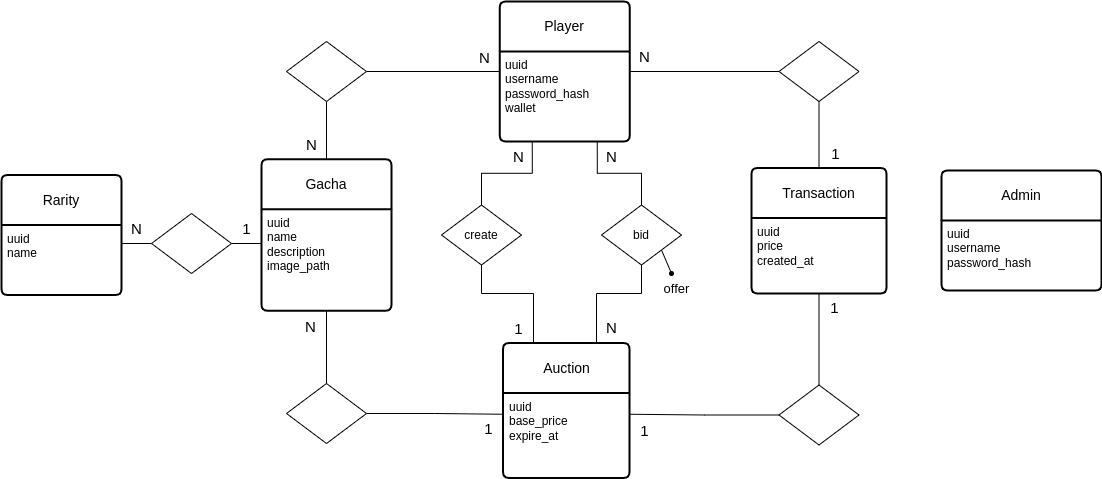

The diagram above was exported from draw.io. Its source (the exported page's mxGraphModel, read from the mxfile embedded in the PNG):
<mxGraphModel dx="790" dy="853" grid="1" gridSize="10" guides="1" tooltips="1" connect="1" arrows="1" fold="1" page="1" pageScale="1" pageWidth="827" pageHeight="1169" math="0" shadow="0">
  <root>
    <mxCell id="0" />
    <mxCell id="1" parent="0" />
    <mxCell id="yTUIJmxi4788QW3L_rqf-1" value="Player" style="swimlane;childLayout=stackLayout;horizontal=1;startSize=50;horizontalStack=0;rounded=1;fontSize=14;fontStyle=0;strokeWidth=2;resizeParent=0;resizeLast=1;shadow=0;dashed=0;align=center;arcSize=4;whiteSpace=wrap;html=1;" vertex="1" parent="1">
      <mxGeometry x="1488.25" y="185" width="130" height="140" as="geometry">
        <mxRectangle x="120" y="300" width="70" height="50" as="alternateBounds" />
      </mxGeometry>
    </mxCell>
    <mxCell id="yTUIJmxi4788QW3L_rqf-2" value="&lt;div&gt;&lt;span style=&quot;background-color: initial;&quot;&gt;uuid&lt;/span&gt;&lt;/div&gt;&lt;div&gt;username&lt;/div&gt;&lt;div&gt;password_hash&lt;/div&gt;&lt;div&gt;wallet&lt;br&gt;&lt;/div&gt;&lt;div&gt;&lt;br&gt;&lt;/div&gt;" style="align=left;strokeColor=none;fillColor=none;spacingLeft=4;fontSize=12;verticalAlign=top;resizable=0;rotatable=0;part=1;html=1;" vertex="1" parent="yTUIJmxi4788QW3L_rqf-1">
      <mxGeometry y="50" width="130" height="90" as="geometry" />
    </mxCell>
    <mxCell id="yTUIJmxi4788QW3L_rqf-3" value="N" style="text;html=1;align=center;verticalAlign=middle;resizable=0;points=[];autosize=1;strokeColor=none;fillColor=none;fontSize=15;" vertex="1" parent="1">
      <mxGeometry x="1458.25" y="226" width="30" height="30" as="geometry" />
    </mxCell>
    <mxCell id="yTUIJmxi4788QW3L_rqf-4" style="edgeStyle=orthogonalEdgeStyle;rounded=0;orthogonalLoop=1;jettySize=auto;html=1;exitX=0.5;exitY=0;exitDx=0;exitDy=0;entryX=0.5;entryY=0;entryDx=0;entryDy=0;endArrow=none;endFill=0;" edge="1" parent="1" source="yTUIJmxi4788QW3L_rqf-8" target="yTUIJmxi4788QW3L_rqf-11">
      <mxGeometry relative="1" as="geometry">
        <mxPoint x="1305" y="398.5" as="targetPoint" />
      </mxGeometry>
    </mxCell>
    <mxCell id="yTUIJmxi4788QW3L_rqf-5" value="N" style="text;html=1;align=center;verticalAlign=middle;resizable=0;points=[];autosize=1;strokeColor=none;fillColor=none;fontSize=15;" vertex="1" parent="1">
      <mxGeometry x="1285" y="312.75" width="30" height="30" as="geometry" />
    </mxCell>
    <mxCell id="yTUIJmxi4788QW3L_rqf-6" value="N" style="text;html=1;align=center;verticalAlign=middle;resizable=0;points=[];autosize=1;strokeColor=none;fillColor=none;fontSize=15;" vertex="1" parent="1">
      <mxGeometry x="1284" y="494.5" width="30" height="30" as="geometry" />
    </mxCell>
    <mxCell id="yTUIJmxi4788QW3L_rqf-7" style="edgeStyle=orthogonalEdgeStyle;rounded=0;orthogonalLoop=1;jettySize=auto;html=1;exitX=0.5;exitY=1;exitDx=0;exitDy=0;entryX=0.5;entryY=1;entryDx=0;entryDy=0;endArrow=none;endFill=0;" edge="1" parent="1" source="yTUIJmxi4788QW3L_rqf-8" target="yTUIJmxi4788QW3L_rqf-23">
      <mxGeometry relative="1" as="geometry" />
    </mxCell>
    <mxCell id="yTUIJmxi4788QW3L_rqf-8" value="Gacha" style="swimlane;childLayout=stackLayout;horizontal=1;startSize=50;horizontalStack=0;rounded=1;fontSize=14;fontStyle=0;strokeWidth=2;resizeParent=0;resizeLast=1;shadow=0;dashed=0;align=center;arcSize=4;whiteSpace=wrap;html=1;" vertex="1" parent="1">
      <mxGeometry x="1250" y="342.75" width="130" height="151.5" as="geometry">
        <mxRectangle x="120" y="300" width="70" height="50" as="alternateBounds" />
      </mxGeometry>
    </mxCell>
    <mxCell id="yTUIJmxi4788QW3L_rqf-9" value="&lt;div&gt;&lt;span style=&quot;background-color: initial;&quot;&gt;uuid&lt;/span&gt;&lt;/div&gt;&lt;div&gt;name&lt;br&gt;&lt;/div&gt;&lt;div&gt;description&lt;br&gt;&lt;/div&gt;&lt;div&gt;image_path&lt;br&gt;&lt;/div&gt;" style="align=left;strokeColor=none;fillColor=none;spacingLeft=4;fontSize=12;verticalAlign=top;resizable=0;rotatable=0;part=1;html=1;" vertex="1" parent="yTUIJmxi4788QW3L_rqf-8">
      <mxGeometry y="50" width="130" height="101.5" as="geometry" />
    </mxCell>
    <mxCell id="yTUIJmxi4788QW3L_rqf-10" style="edgeStyle=orthogonalEdgeStyle;rounded=0;orthogonalLoop=1;jettySize=auto;html=1;exitX=0;exitY=0.5;exitDx=0;exitDy=0;entryX=0;entryY=0.5;entryDx=0;entryDy=0;endArrow=none;endFill=0;" edge="1" parent="1" source="yTUIJmxi4788QW3L_rqf-11" target="yTUIJmxi4788QW3L_rqf-1">
      <mxGeometry relative="1" as="geometry" />
    </mxCell>
    <mxCell id="yTUIJmxi4788QW3L_rqf-11" value="" style="shape=rhombus;perimeter=rhombusPerimeter;whiteSpace=wrap;html=1;align=center;direction=west;" vertex="1" parent="1">
      <mxGeometry x="1275" y="225" width="80" height="60" as="geometry" />
    </mxCell>
    <mxCell id="yTUIJmxi4788QW3L_rqf-12" value="Transaction" style="swimlane;childLayout=stackLayout;horizontal=1;startSize=50;horizontalStack=0;rounded=1;fontSize=14;fontStyle=0;strokeWidth=2;resizeParent=0;resizeLast=1;shadow=0;dashed=0;align=center;arcSize=4;whiteSpace=wrap;html=1;" vertex="1" parent="1">
      <mxGeometry x="1740" y="351.5" width="135" height="125.5" as="geometry" />
    </mxCell>
    <mxCell id="yTUIJmxi4788QW3L_rqf-13" value="&lt;div&gt;&lt;span style=&quot;background-color: initial;&quot;&gt;uuid&lt;/span&gt;&lt;/div&gt;&lt;div&gt;price&lt;/div&gt;&lt;div&gt;created_at&lt;br&gt;&lt;/div&gt;" style="align=left;strokeColor=none;fillColor=none;spacingLeft=4;fontSize=12;verticalAlign=top;resizable=0;rotatable=0;part=1;html=1;" vertex="1" parent="yTUIJmxi4788QW3L_rqf-12">
      <mxGeometry y="50" width="135" height="75.5" as="geometry" />
    </mxCell>
    <mxCell id="yTUIJmxi4788QW3L_rqf-14" value="&lt;div style=&quot;font-size: 15px;&quot;&gt;1&lt;/div&gt;" style="text;html=1;align=center;verticalAlign=middle;resizable=0;points=[];autosize=1;strokeColor=none;fillColor=none;fontSize=15;" vertex="1" parent="1">
      <mxGeometry x="1808" y="476" width="30" height="30" as="geometry" />
    </mxCell>
    <mxCell id="yTUIJmxi4788QW3L_rqf-15" value="1" style="text;html=1;align=center;verticalAlign=middle;resizable=0;points=[];autosize=1;strokeColor=none;fillColor=none;fontSize=15;" vertex="1" parent="1">
      <mxGeometry x="1808.5" y="321.5" width="30" height="30" as="geometry" />
    </mxCell>
    <mxCell id="yTUIJmxi4788QW3L_rqf-16" style="edgeStyle=orthogonalEdgeStyle;rounded=0;orthogonalLoop=1;jettySize=auto;html=1;exitX=0.5;exitY=0;exitDx=0;exitDy=0;entryX=0.5;entryY=0;entryDx=0;entryDy=0;endArrow=none;endFill=0;" edge="1" parent="1" source="yTUIJmxi4788QW3L_rqf-18" target="yTUIJmxi4788QW3L_rqf-12">
      <mxGeometry relative="1" as="geometry" />
    </mxCell>
    <mxCell id="yTUIJmxi4788QW3L_rqf-17" style="edgeStyle=orthogonalEdgeStyle;rounded=0;orthogonalLoop=1;jettySize=auto;html=1;exitX=1;exitY=0.5;exitDx=0;exitDy=0;entryX=1;entryY=0.5;entryDx=0;entryDy=0;endArrow=none;endFill=0;" edge="1" parent="1" source="yTUIJmxi4788QW3L_rqf-18" target="yTUIJmxi4788QW3L_rqf-1">
      <mxGeometry relative="1" as="geometry" />
    </mxCell>
    <mxCell id="yTUIJmxi4788QW3L_rqf-18" value="" style="shape=rhombus;perimeter=rhombusPerimeter;whiteSpace=wrap;html=1;align=center;direction=west;" vertex="1" parent="1">
      <mxGeometry x="1767.5" y="225" width="80" height="60" as="geometry" />
    </mxCell>
    <mxCell id="yTUIJmxi4788QW3L_rqf-19" value="Auction" style="swimlane;childLayout=stackLayout;horizontal=1;startSize=50;horizontalStack=0;rounded=1;fontSize=14;fontStyle=0;strokeWidth=2;resizeParent=0;resizeLast=1;shadow=0;dashed=0;align=center;arcSize=4;whiteSpace=wrap;html=1;" vertex="1" parent="1">
      <mxGeometry x="1491.5" y="526.5" width="126.5" height="135" as="geometry" />
    </mxCell>
    <mxCell id="yTUIJmxi4788QW3L_rqf-20" value="&lt;div&gt;&lt;span style=&quot;background-color: initial;&quot;&gt;uuid&lt;/span&gt;&lt;/div&gt;&lt;div&gt;base_price&lt;/div&gt;&lt;div&gt;expire_at&lt;br&gt;&lt;/div&gt;" style="align=left;strokeColor=none;fillColor=none;spacingLeft=4;fontSize=12;verticalAlign=top;resizable=0;rotatable=0;part=1;html=1;" vertex="1" parent="yTUIJmxi4788QW3L_rqf-19">
      <mxGeometry y="50" width="126.5" height="85" as="geometry" />
    </mxCell>
    <mxCell id="yTUIJmxi4788QW3L_rqf-21" value="1" style="text;html=1;align=center;verticalAlign=middle;resizable=0;points=[];autosize=1;strokeColor=none;fillColor=none;fontSize=15;" vertex="1" parent="1">
      <mxGeometry x="1461.5" y="597" width="30" height="30" as="geometry" />
    </mxCell>
    <mxCell id="yTUIJmxi4788QW3L_rqf-22" style="edgeStyle=orthogonalEdgeStyle;rounded=0;orthogonalLoop=1;jettySize=auto;html=1;exitX=0;exitY=0.5;exitDx=0;exitDy=0;entryX=0;entryY=0.25;entryDx=0;entryDy=0;endArrow=none;endFill=0;" edge="1" parent="1" source="yTUIJmxi4788QW3L_rqf-23" target="yTUIJmxi4788QW3L_rqf-20">
      <mxGeometry relative="1" as="geometry" />
    </mxCell>
    <mxCell id="yTUIJmxi4788QW3L_rqf-23" value="" style="shape=rhombus;perimeter=rhombusPerimeter;whiteSpace=wrap;html=1;align=center;direction=west;" vertex="1" parent="1">
      <mxGeometry x="1275" y="567" width="80" height="60" as="geometry" />
    </mxCell>
    <mxCell id="yTUIJmxi4788QW3L_rqf-24" style="edgeStyle=orthogonalEdgeStyle;rounded=0;orthogonalLoop=1;jettySize=auto;html=1;exitX=1;exitY=0.5;exitDx=0;exitDy=0;entryX=1;entryY=0.25;entryDx=0;entryDy=0;endArrow=none;endFill=0;" edge="1" parent="1" source="yTUIJmxi4788QW3L_rqf-26" target="yTUIJmxi4788QW3L_rqf-20">
      <mxGeometry relative="1" as="geometry" />
    </mxCell>
    <mxCell id="yTUIJmxi4788QW3L_rqf-25" style="edgeStyle=orthogonalEdgeStyle;rounded=0;orthogonalLoop=1;jettySize=auto;html=1;exitX=0.5;exitY=1;exitDx=0;exitDy=0;entryX=0.5;entryY=1;entryDx=0;entryDy=0;endArrow=none;endFill=0;" edge="1" parent="1" source="yTUIJmxi4788QW3L_rqf-26" target="yTUIJmxi4788QW3L_rqf-13">
      <mxGeometry relative="1" as="geometry" />
    </mxCell>
    <mxCell id="yTUIJmxi4788QW3L_rqf-26" value="" style="shape=rhombus;perimeter=rhombusPerimeter;whiteSpace=wrap;html=1;align=center;direction=west;" vertex="1" parent="1">
      <mxGeometry x="1767.5" y="568.5" width="80" height="60" as="geometry" />
    </mxCell>
    <mxCell id="yTUIJmxi4788QW3L_rqf-27" value="1" style="text;html=1;align=center;verticalAlign=middle;resizable=0;points=[];autosize=1;strokeColor=none;fillColor=none;fontSize=15;" vertex="1" parent="1">
      <mxGeometry x="1618" y="598.5" width="30" height="30" as="geometry" />
    </mxCell>
    <mxCell id="yTUIJmxi4788QW3L_rqf-28" value="Admin" style="swimlane;childLayout=stackLayout;horizontal=1;startSize=50;horizontalStack=0;rounded=1;fontSize=14;fontStyle=0;strokeWidth=2;resizeParent=0;resizeLast=1;shadow=0;dashed=0;align=center;arcSize=4;whiteSpace=wrap;html=1;" vertex="1" parent="1">
      <mxGeometry x="1930" y="354" width="160" height="120" as="geometry" />
    </mxCell>
    <mxCell id="yTUIJmxi4788QW3L_rqf-29" value="&lt;div&gt;&lt;span style=&quot;background-color: initial;&quot;&gt;uuid&lt;/span&gt;&lt;/div&gt;&lt;div&gt;&lt;span style=&quot;background-color: initial;&quot;&gt;username&lt;/span&gt;&lt;/div&gt;&lt;div&gt;password_hash&lt;br&gt;&lt;/div&gt;" style="align=left;strokeColor=none;fillColor=none;spacingLeft=4;fontSize=12;verticalAlign=top;resizable=0;rotatable=0;part=1;html=1;" vertex="1" parent="yTUIJmxi4788QW3L_rqf-28">
      <mxGeometry y="50" width="160" height="70" as="geometry" />
    </mxCell>
    <mxCell id="yTUIJmxi4788QW3L_rqf-30" style="edgeStyle=orthogonalEdgeStyle;rounded=0;orthogonalLoop=1;jettySize=auto;html=1;exitX=0.25;exitY=1;exitDx=0;exitDy=0;entryX=0.5;entryY=1;entryDx=0;entryDy=0;endArrow=none;endFill=0;" edge="1" parent="1" source="yTUIJmxi4788QW3L_rqf-2" target="yTUIJmxi4788QW3L_rqf-31">
      <mxGeometry relative="1" as="geometry">
        <mxPoint x="1459" y="428.5" as="sourcePoint" />
      </mxGeometry>
    </mxCell>
    <mxCell id="yTUIJmxi4788QW3L_rqf-31" value="create" style="shape=rhombus;perimeter=rhombusPerimeter;whiteSpace=wrap;html=1;align=center;direction=west;" vertex="1" parent="1">
      <mxGeometry x="1430" y="388.5" width="80" height="60" as="geometry" />
    </mxCell>
    <mxCell id="yTUIJmxi4788QW3L_rqf-32" value="N" style="text;html=1;align=center;verticalAlign=middle;resizable=0;points=[];autosize=1;strokeColor=none;fillColor=none;fontSize=15;" vertex="1" parent="1">
      <mxGeometry x="1491.5" y="325" width="30" height="30" as="geometry" />
    </mxCell>
    <mxCell id="yTUIJmxi4788QW3L_rqf-33" value="1" style="text;html=1;align=center;verticalAlign=middle;resizable=0;points=[];autosize=1;strokeColor=none;fillColor=none;fontSize=15;" vertex="1" parent="1">
      <mxGeometry x="1491.5" y="496.5" width="30" height="30" as="geometry" />
    </mxCell>
    <mxCell id="yTUIJmxi4788QW3L_rqf-34" style="edgeStyle=orthogonalEdgeStyle;rounded=0;orthogonalLoop=1;jettySize=auto;html=1;exitX=0.25;exitY=0;exitDx=0;exitDy=0;entryX=0.5;entryY=0;entryDx=0;entryDy=0;endArrow=none;endFill=0;" edge="1" parent="1" source="yTUIJmxi4788QW3L_rqf-19" target="yTUIJmxi4788QW3L_rqf-31">
      <mxGeometry relative="1" as="geometry">
        <mxPoint x="1636" y="436.5" as="sourcePoint" />
        <Array as="points">
          <mxPoint x="1522" y="477" />
          <mxPoint x="1470" y="477" />
        </Array>
      </mxGeometry>
    </mxCell>
    <mxCell id="yTUIJmxi4788QW3L_rqf-35" style="edgeStyle=orthogonalEdgeStyle;rounded=0;orthogonalLoop=1;jettySize=auto;html=1;exitX=0.75;exitY=1;exitDx=0;exitDy=0;entryX=0.5;entryY=1;entryDx=0;entryDy=0;endArrow=none;endFill=0;" edge="1" parent="1" source="yTUIJmxi4788QW3L_rqf-2" target="yTUIJmxi4788QW3L_rqf-38">
      <mxGeometry relative="1" as="geometry">
        <mxPoint x="1619.5" y="497" as="sourcePoint" />
        <mxPoint x="1668.5" y="521.9999999999999" as="targetPoint" />
      </mxGeometry>
    </mxCell>
    <mxCell id="yTUIJmxi4788QW3L_rqf-36" style="edgeStyle=orthogonalEdgeStyle;rounded=0;orthogonalLoop=1;jettySize=auto;html=1;exitX=0.75;exitY=0;exitDx=0;exitDy=0;entryX=0.5;entryY=0;entryDx=0;entryDy=0;endArrow=none;endFill=0;" edge="1" parent="1" source="yTUIJmxi4788QW3L_rqf-19" target="yTUIJmxi4788QW3L_rqf-38">
      <mxGeometry relative="1" as="geometry">
        <mxPoint x="1796.5" y="505" as="sourcePoint" />
        <mxPoint x="1748.5" y="521.9999999999999" as="targetPoint" />
        <Array as="points">
          <mxPoint x="1585" y="477" />
          <mxPoint x="1630" y="477" />
        </Array>
      </mxGeometry>
    </mxCell>
    <mxCell id="yTUIJmxi4788QW3L_rqf-37" value="N" style="text;html=1;align=center;verticalAlign=middle;resizable=0;points=[];autosize=1;strokeColor=none;fillColor=none;fontSize=15;" vertex="1" parent="1">
      <mxGeometry x="1585" y="325" width="30" height="30" as="geometry" />
    </mxCell>
    <mxCell id="yTUIJmxi4788QW3L_rqf-38" value="bid" style="shape=rhombus;perimeter=rhombusPerimeter;whiteSpace=wrap;html=1;align=center;direction=west;" vertex="1" parent="1">
      <mxGeometry x="1590" y="388.5" width="80" height="60" as="geometry" />
    </mxCell>
    <mxCell id="yTUIJmxi4788QW3L_rqf-39" value="N" style="text;html=1;align=center;verticalAlign=middle;resizable=0;points=[];autosize=1;strokeColor=none;fillColor=none;fontSize=15;" vertex="1" parent="1">
      <mxGeometry x="1585" y="495.5" width="30" height="30" as="geometry" />
    </mxCell>
    <mxCell id="yTUIJmxi4788QW3L_rqf-40" value="" style="endArrow=oval;html=1;rounded=0;exitX=0;exitY=0;exitDx=0;exitDy=0;endFill=1;strokeWidth=1;endSize=4;" edge="1" parent="1" source="yTUIJmxi4788QW3L_rqf-38">
      <mxGeometry width="50" height="50" relative="1" as="geometry">
        <mxPoint x="1709.5" y="567" as="sourcePoint" />
        <mxPoint x="1660" y="457" as="targetPoint" />
        <Array as="points" />
      </mxGeometry>
    </mxCell>
    <mxCell id="yTUIJmxi4788QW3L_rqf-41" value="offer" style="text;html=1;align=center;verticalAlign=middle;resizable=0;points=[];autosize=1;strokeColor=none;fillColor=none;fontSize=13;" vertex="1" parent="1">
      <mxGeometry x="1640" y="457" width="50" height="30" as="geometry" />
    </mxCell>
    <mxCell id="yTUIJmxi4788QW3L_rqf-42" value="N" style="text;html=1;align=center;verticalAlign=middle;resizable=0;points=[];autosize=1;strokeColor=none;fillColor=none;fontSize=15;" vertex="1" parent="1">
      <mxGeometry x="1618" y="225" width="30" height="30" as="geometry" />
    </mxCell>
    <mxCell id="yTUIJmxi4788QW3L_rqf-43" style="edgeStyle=orthogonalEdgeStyle;rounded=0;orthogonalLoop=1;jettySize=auto;html=1;exitX=0;exitY=0.5;exitDx=0;exitDy=0;entryX=0;entryY=0.25;entryDx=0;entryDy=0;endArrow=none;endFill=0;" edge="1" parent="1" source="yTUIJmxi4788QW3L_rqf-45" target="yTUIJmxi4788QW3L_rqf-9">
      <mxGeometry relative="1" as="geometry" />
    </mxCell>
    <mxCell id="yTUIJmxi4788QW3L_rqf-44" style="edgeStyle=orthogonalEdgeStyle;rounded=0;orthogonalLoop=1;jettySize=auto;html=1;exitX=1;exitY=0.5;exitDx=0;exitDy=0;entryX=1;entryY=0.25;entryDx=0;entryDy=0;endArrow=none;endFill=0;" edge="1" parent="1" source="yTUIJmxi4788QW3L_rqf-45" target="yTUIJmxi4788QW3L_rqf-47">
      <mxGeometry relative="1" as="geometry" />
    </mxCell>
    <mxCell id="yTUIJmxi4788QW3L_rqf-45" value="" style="shape=rhombus;perimeter=rhombusPerimeter;whiteSpace=wrap;html=1;align=center;direction=west;" vertex="1" parent="1">
      <mxGeometry x="1140" y="397" width="80" height="60" as="geometry" />
    </mxCell>
    <mxCell id="yTUIJmxi4788QW3L_rqf-46" value="Rarity" style="swimlane;childLayout=stackLayout;horizontal=1;startSize=50;horizontalStack=0;rounded=1;fontSize=14;fontStyle=0;strokeWidth=2;resizeParent=0;resizeLast=1;shadow=0;dashed=0;align=center;arcSize=4;whiteSpace=wrap;html=1;" vertex="1" parent="1">
      <mxGeometry x="990" y="358.5" width="120" height="120" as="geometry" />
    </mxCell>
    <mxCell id="yTUIJmxi4788QW3L_rqf-47" value="&lt;div&gt;&lt;span style=&quot;background-color: initial;&quot;&gt;uuid&lt;/span&gt;&lt;/div&gt;&lt;div&gt;&lt;span style=&quot;background-color: initial;&quot;&gt;name&lt;/span&gt;&lt;/div&gt;" style="align=left;strokeColor=none;fillColor=none;spacingLeft=4;fontSize=12;verticalAlign=top;resizable=0;rotatable=0;part=1;html=1;" vertex="1" parent="yTUIJmxi4788QW3L_rqf-46">
      <mxGeometry y="50" width="120" height="70" as="geometry" />
    </mxCell>
    <mxCell id="yTUIJmxi4788QW3L_rqf-48" value="1" style="text;html=1;align=center;verticalAlign=middle;resizable=0;points=[];autosize=1;strokeColor=none;fillColor=none;fontSize=15;" vertex="1" parent="1">
      <mxGeometry x="1220" y="397" width="30" height="30" as="geometry" />
    </mxCell>
    <mxCell id="yTUIJmxi4788QW3L_rqf-49" value="N" style="text;html=1;align=center;verticalAlign=middle;resizable=0;points=[];autosize=1;strokeColor=none;fillColor=none;fontSize=15;" vertex="1" parent="1">
      <mxGeometry x="1110" y="397" width="30" height="30" as="geometry" />
    </mxCell>
  </root>
</mxGraphModel>